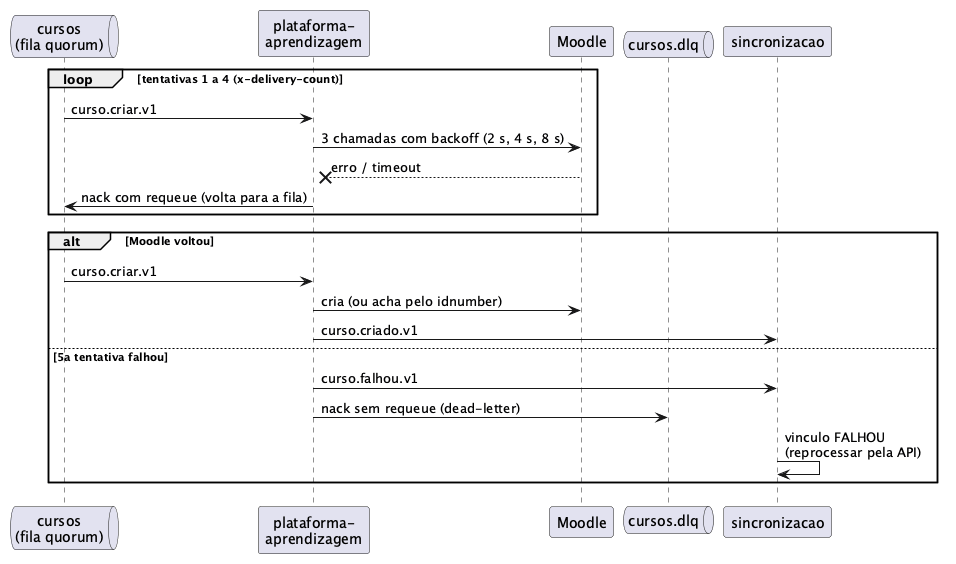

The diagram above was rendered by PlantUML. Its source (embedded in the PNG):
@startuml retry-dlq
' cenario 2: Moodle fora do ar
queue "cursos\n(fila quorum)" as fila
participant "plataforma-\naprendizagem" as pl
participant Moodle as mo
queue "cursos.dlq" as dlq
participant sincronizacao as si

loop tentativas 1 a 4 (x-delivery-count)
  fila -> pl : curso.criar.v1
  pl -> mo : 3 chamadas com backoff (2 s, 4 s, 8 s)
  mo --x pl : erro / timeout
  pl -> fila : nack com requeue (volta para a fila)
end
alt Moodle voltou
  fila -> pl : curso.criar.v1
  pl -> mo : cria (ou acha pelo idnumber)
  pl -> si : curso.criado.v1
else 5a tentativa falhou
  pl -> si : curso.falhou.v1
  pl -> dlq : nack sem requeue (dead-letter)
  si -> si : vinculo FALHOU\n(reprocessar pela API)
end
@enduml